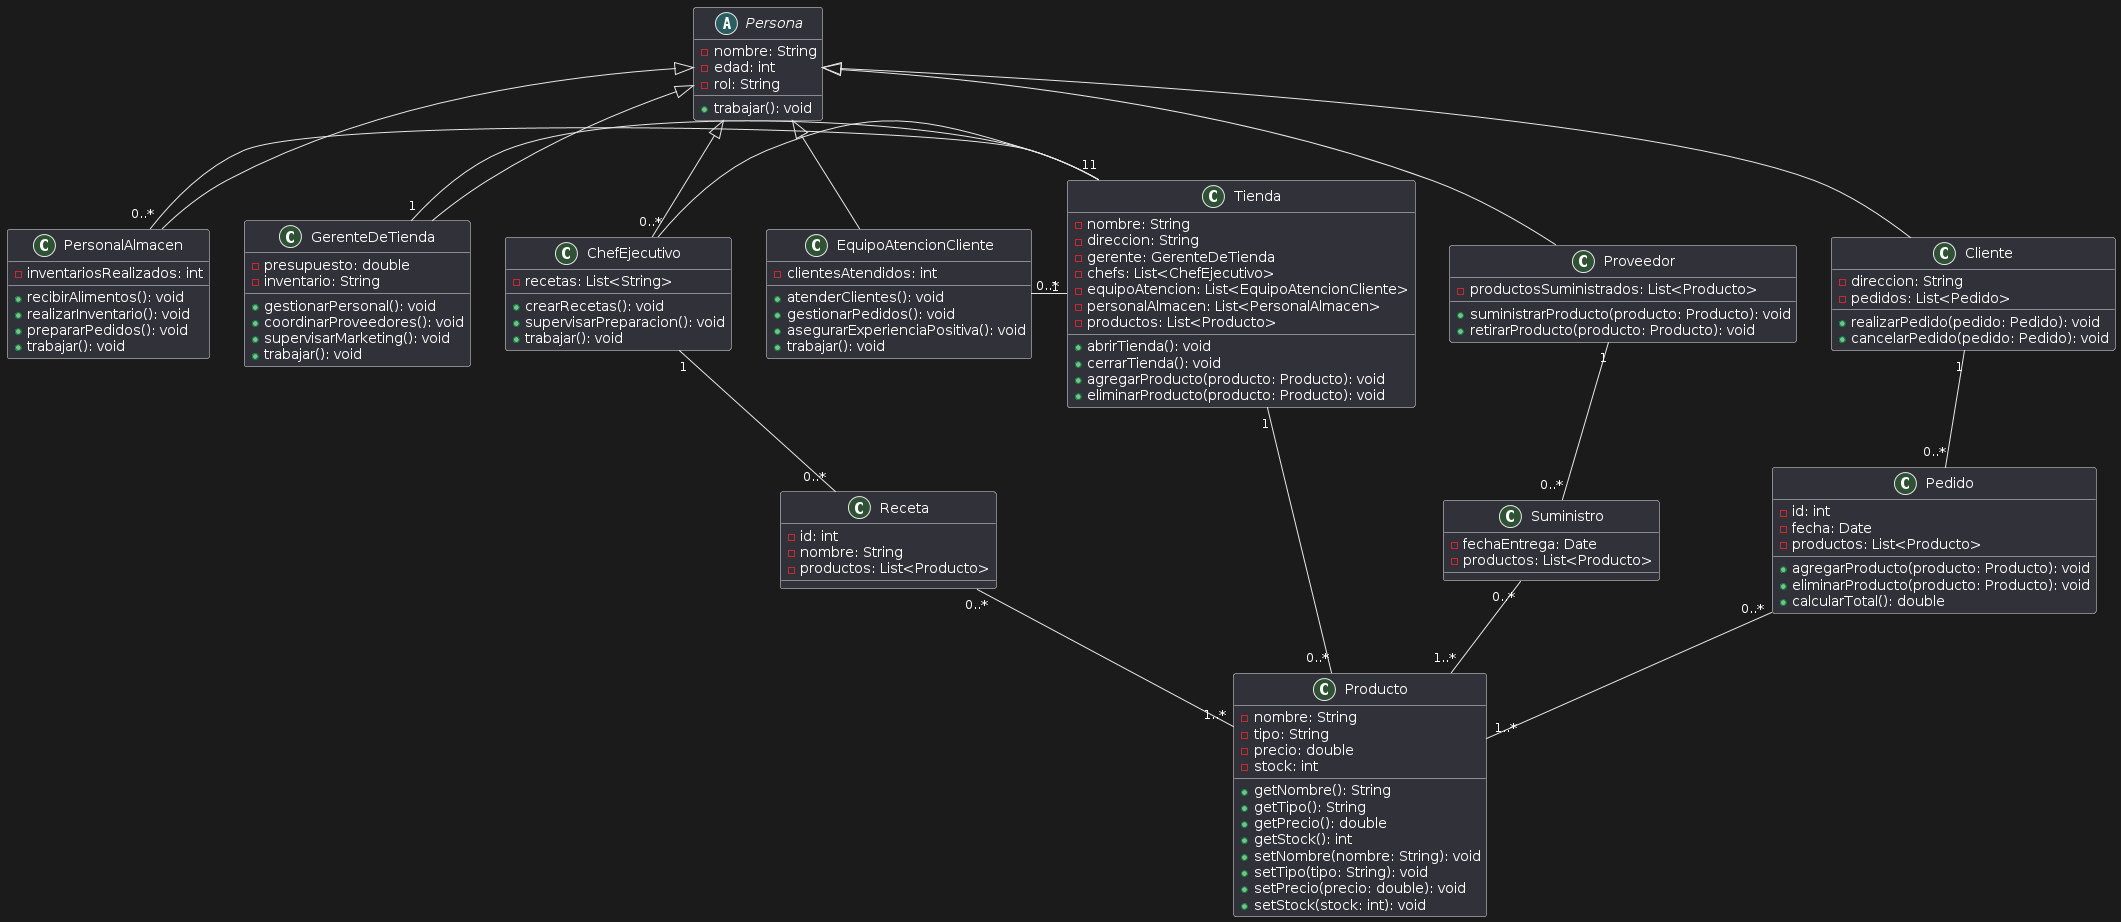

The diagram above was rendered by PlantUML. Its source (embedded in the PNG):
@startuml
abstract class Persona {
    -nombre: String
    -edad: int
    -rol: String
    +trabajar(): void
}

class GerenteDeTienda {
    -presupuesto: double
    -inventario: String
    +gestionarPersonal(): void
    +coordinarProveedores(): void
    +supervisarMarketing(): void
    +trabajar(): void
}

class ChefEjecutivo {
    -recetas: List<String>
    +crearRecetas(): void
    +supervisarPreparacion(): void
    +trabajar(): void
}

class EquipoAtencionCliente {
    -clientesAtendidos: int
    +atenderClientes(): void
    +gestionarPedidos(): void
    +asegurarExperienciaPositiva(): void
    +trabajar(): void
}

class PersonalAlmacen {
    -inventariosRealizados: int
    +recibirAlimentos(): void
    +realizarInventario(): void
    +prepararPedidos(): void
    +trabajar(): void
}

class Cliente {
    -direccion: String
    -pedidos: List<Pedido>
    +realizarPedido(pedido: Pedido): void
    +cancelarPedido(pedido: Pedido): void
}

class Proveedor {
    -productosSuministrados: List<Producto>
    +suministrarProducto(producto: Producto): void
    +retirarProducto(producto: Producto): void
}

class Producto {
    -nombre: String
    -tipo: String
    -precio: double
    -stock: int
    +getNombre(): String
    +getTipo(): String
    +getPrecio(): double
    +getStock(): int
    +setNombre(nombre: String): void
    +setTipo(tipo: String): void
    +setPrecio(precio: double): void
    +setStock(stock: int): void
}

class Receta {
    -id: int
    -nombre: String
    -productos: List<Producto>
}

class Pedido {
    -id: int
    -fecha: Date
    -productos: List<Producto>
    +agregarProducto(producto: Producto): void
    +eliminarProducto(producto: Producto): void
    +calcularTotal(): double
}

class Suministro {
    -fechaEntrega: Date
    -productos: List<Producto>
}

class Tienda {
    -nombre: String
    -direccion: String
    -gerente: GerenteDeTienda
    -chefs: List<ChefEjecutivo>
    -equipoAtencion: List<EquipoAtencionCliente>
    -personalAlmacen: List<PersonalAlmacen>
    -productos: List<Producto>
    +abrirTienda(): void
    +cerrarTienda(): void
    +agregarProducto(producto: Producto): void
    +eliminarProducto(producto: Producto): void
}

Persona <|-- GerenteDeTienda
Persona <|-- ChefEjecutivo
Persona <|-- EquipoAtencionCliente
Persona <|-- PersonalAlmacen
Persona <|-- Cliente
Persona <|-- Proveedor

Cliente "1" -- "0..*" Pedido
Proveedor "1" -- "0..*" Suministro
Suministro "0..*" -- "1..*" Producto
Pedido "0..*" -- "1..*" Producto
GerenteDeTienda "1" -right- "1" Tienda
ChefEjecutivo "0..*" -right- "1" Tienda
EquipoAtencionCliente "0..*" -right- "1" Tienda
PersonalAlmacen "0..*" -right- "1" Tienda
Producto "0..*" -left- "1" Tienda
Receta "0..*" -- "1..*" Producto
ChefEjecutivo "1" -- "0..*" Receta
@enduml